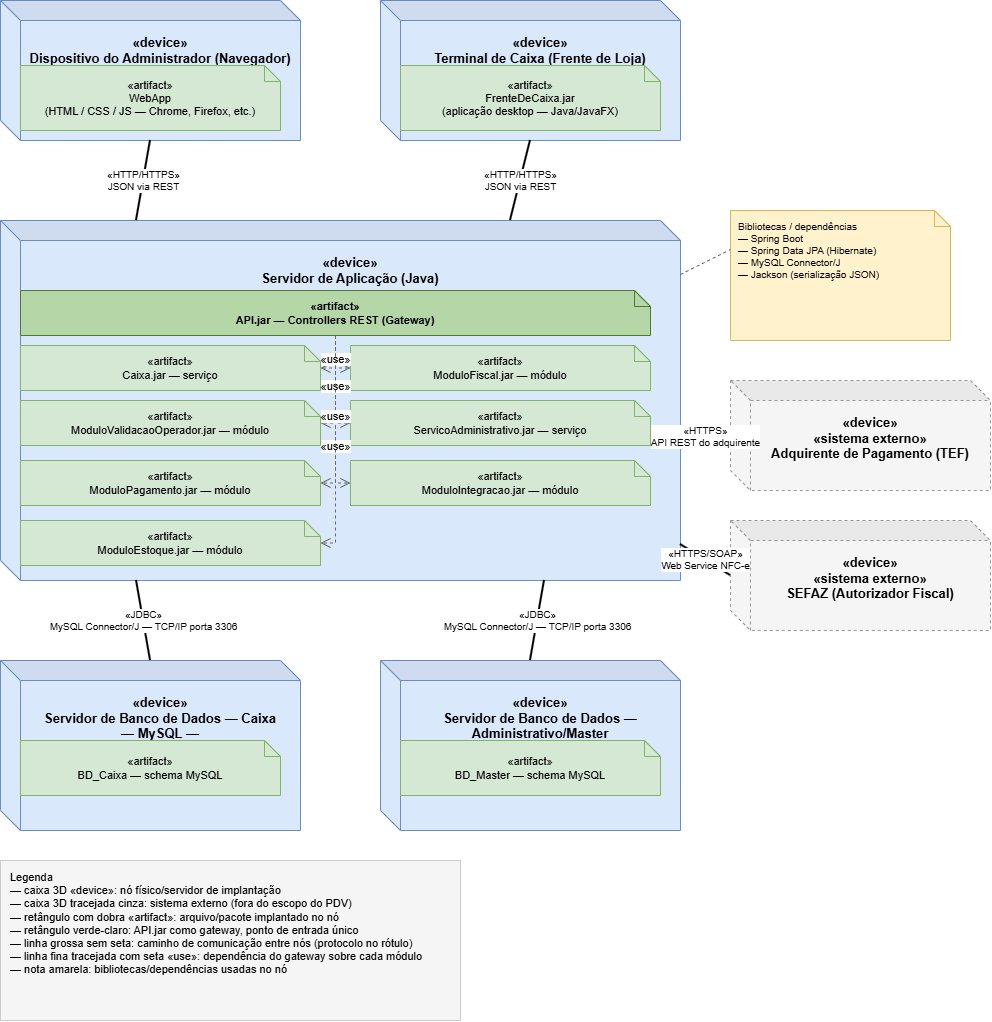

The diagram above was exported from draw.io. Its source (the exported page's mxGraphModel, read from the mxfile embedded in the PNG):
<mxGraphModel dx="1005" dy="554" grid="1" gridSize="10" guides="1" tooltips="1" connect="1" arrows="1" fold="1" page="1" pageScale="1" pageWidth="1100" pageHeight="1080" math="0" shadow="0">
  <root>
    <mxCell id="0" />
    <mxCell id="1" parent="0" />
    <mxCell id="node-cliente" parent="1" style="shape=cube;whiteSpace=wrap;html=1;boundedLbl=1;backgroundOutline=1;darkOpacity=0.05;fillColor=#dae8fc;strokeColor=#6c8ebf;verticalAlign=top;fontStyle=1;fontSize=13;spacingTop=8;" value="«device»&lt;br&gt;Dispositivo do Administrador (Navegador)" vertex="1">
      <mxGeometry height="140" width="300" x="40" y="20" as="geometry" />
    </mxCell>
    <mxCell id="art-webapp" parent="node-cliente" style="shape=note;size=16;whiteSpace=wrap;html=1;fillColor=#d5e8d4;strokeColor=#82b366;fontSize=11;" value="«artifact»&lt;br&gt;WebApp&lt;br&gt;(HTML / CSS / JS — Chrome, Firefox, etc.)" vertex="1">
      <mxGeometry height="65" width="260" x="20" y="65" as="geometry" />
    </mxCell>
    <mxCell id="node-terminal" parent="1" style="shape=cube;whiteSpace=wrap;html=1;boundedLbl=1;backgroundOutline=1;darkOpacity=0.05;fillColor=#dae8fc;strokeColor=#6c8ebf;verticalAlign=top;fontStyle=1;fontSize=13;spacingTop=8;" value="«device»&lt;br&gt;Terminal de Caixa (Frente de Loja)" vertex="1">
      <mxGeometry height="140" width="300" x="420" y="20" as="geometry" />
    </mxCell>
    <mxCell id="art-terminal" parent="node-terminal" style="shape=note;size=16;whiteSpace=wrap;html=1;fillColor=#d5e8d4;strokeColor=#82b366;fontSize=11;" value="«artifact»&lt;br&gt;FrenteDeCaixa.jar&lt;br&gt;(aplicação desktop — Java/JavaFX)" vertex="1">
      <mxGeometry height="65" width="260" x="20" y="65" as="geometry" />
    </mxCell>
    <mxCell id="node-app" parent="1" style="shape=cube;whiteSpace=wrap;html=1;boundedLbl=1;backgroundOutline=1;darkOpacity=0.05;fillColor=#dae8fc;strokeColor=#6c8ebf;verticalAlign=top;fontStyle=1;fontSize=13;spacingTop=8;" value="«device»&lt;br&gt;Servidor de Aplicação (Java)" vertex="1">
      <mxGeometry height="360" width="680" x="40" y="240" as="geometry" />
    </mxCell>
    <mxCell id="art-api" parent="node-app" style="shape=note;size=16;whiteSpace=wrap;html=1;fillColor=#b5d7a8;strokeColor=#4d7a34;fontSize=11;fontStyle=1;" value="«artifact»&lt;br&gt;API.jar — Controllers REST (Gateway)" vertex="1">
      <mxGeometry height="45" width="630" x="20" y="70" as="geometry" />
    </mxCell>
    <mxCell id="art-caixa" parent="node-app" style="shape=note;size=16;whiteSpace=wrap;html=1;fillColor=#d5e8d4;strokeColor=#82b366;fontSize=11;" value="«artifact»&lt;br&gt;Caixa.jar — serviço" vertex="1">
      <mxGeometry height="45" width="300" x="20" y="125" as="geometry" />
    </mxCell>
    <mxCell id="art-validacao" parent="node-app" style="shape=note;size=16;whiteSpace=wrap;html=1;fillColor=#d5e8d4;strokeColor=#82b366;fontSize=11;" value="«artifact»&lt;br&gt;ModuloValidacaoOperador.jar — módulo" vertex="1">
      <mxGeometry height="45" width="300" x="20" y="180" as="geometry" />
    </mxCell>
    <mxCell id="art-pagamento" parent="node-app" style="shape=note;size=16;whiteSpace=wrap;html=1;fillColor=#d5e8d4;strokeColor=#82b366;fontSize=11;" value="«artifact»&lt;br&gt;ModuloPagamento.jar — módulo" vertex="1">
      <mxGeometry height="45" width="300" x="20" y="240" as="geometry" />
    </mxCell>
    <mxCell id="art-estoque" parent="node-app" style="shape=note;size=16;whiteSpace=wrap;html=1;fillColor=#d5e8d4;strokeColor=#82b366;fontSize=11;" value="«artifact»&lt;br&gt;ModuloEstoque.jar — módulo" vertex="1">
      <mxGeometry height="45" width="300" x="20" y="300" as="geometry" />
    </mxCell>
    <mxCell id="art-fiscal" parent="node-app" style="shape=note;size=16;whiteSpace=wrap;html=1;fillColor=#d5e8d4;strokeColor=#82b366;fontSize=11;" value="«artifact»&lt;br&gt;ModuloFiscal.jar — módulo" vertex="1">
      <mxGeometry height="45" width="300" x="350" y="125" as="geometry" />
    </mxCell>
    <mxCell id="art-servicoadm" parent="node-app" style="shape=note;size=16;whiteSpace=wrap;html=1;fillColor=#d5e8d4;strokeColor=#82b366;fontSize=11;" value="«artifact»&lt;br&gt;ServicoAdministrativo.jar — serviço" vertex="1">
      <mxGeometry height="45" width="300" x="350" y="180" as="geometry" />
    </mxCell>
    <mxCell id="art-integracao" parent="node-app" style="shape=note;size=16;whiteSpace=wrap;html=1;fillColor=#d5e8d4;strokeColor=#82b366;fontSize=11;" value="«artifact»&lt;br&gt;ModuloIntegracao.jar — módulo" vertex="1">
      <mxGeometry height="45" width="300" x="350" y="240" as="geometry" />
    </mxCell>
    <mxCell id="dep-api-art-caixa" edge="1" parent="1" source="art-api" style="endArrow=open;endSize=8;dashed=1;html=1;strokeColor=#666666;exitX=0.5;exitY=1;exitDx=0;exitDy=0;entryX=1;entryY=0.5;entryDx=0;entryDy=0;edgeStyle=orthogonalEdgeStyle;rounded=0;" target="art-caixa" value="«use»">
      <mxGeometry relative="1" as="geometry" />
    </mxCell>
    <mxCell id="dep-api-art-validacao" edge="1" parent="1" source="art-api" style="endArrow=open;endSize=8;dashed=1;html=1;strokeColor=#666666;exitX=0.5;exitY=1;exitDx=0;exitDy=0;entryX=1;entryY=0.5;entryDx=0;entryDy=0;edgeStyle=orthogonalEdgeStyle;rounded=0;" target="art-validacao" value="«use»">
      <mxGeometry relative="1" as="geometry" />
    </mxCell>
    <mxCell id="dep-api-art-pagamento" edge="1" parent="1" source="art-api" style="endArrow=open;endSize=8;dashed=1;html=1;strokeColor=#666666;exitX=0.5;exitY=1;exitDx=0;exitDy=0;entryX=1;entryY=0.5;entryDx=0;entryDy=0;edgeStyle=orthogonalEdgeStyle;rounded=0;" target="art-pagamento" value="«use»">
      <mxGeometry relative="1" as="geometry" />
    </mxCell>
    <mxCell id="dep-api-art-estoque" edge="1" parent="1" source="art-api" style="endArrow=open;endSize=8;dashed=1;html=1;strokeColor=#666666;exitX=0.5;exitY=1;exitDx=0;exitDy=0;entryX=1;entryY=0.5;entryDx=0;entryDy=0;edgeStyle=orthogonalEdgeStyle;rounded=0;" target="art-estoque" value="«use»">
      <mxGeometry relative="1" as="geometry" />
    </mxCell>
    <mxCell id="dep-api-art-fiscal" edge="1" parent="1" source="art-api" style="endArrow=open;endSize=8;dashed=1;html=1;strokeColor=#666666;exitX=0.5;exitY=1;exitDx=0;exitDy=0;entryX=0;entryY=0.5;entryDx=0;entryDy=0;edgeStyle=orthogonalEdgeStyle;rounded=0;" target="art-fiscal" value="«use»">
      <mxGeometry relative="1" as="geometry" />
    </mxCell>
    <mxCell id="dep-api-art-servicoadm" edge="1" parent="1" source="art-api" style="endArrow=open;endSize=8;dashed=1;html=1;strokeColor=#666666;exitX=0.5;exitY=1;exitDx=0;exitDy=0;entryX=0;entryY=0.5;entryDx=0;entryDy=0;edgeStyle=orthogonalEdgeStyle;rounded=0;" target="art-servicoadm" value="«use»">
      <mxGeometry relative="1" as="geometry" />
    </mxCell>
    <mxCell id="dep-api-art-integracao" edge="1" parent="1" source="art-api" style="endArrow=open;endSize=8;dashed=1;html=1;strokeColor=#666666;exitX=0.5;exitY=1;exitDx=0;exitDy=0;entryX=0;entryY=0.5;entryDx=0;entryDy=0;edgeStyle=orthogonalEdgeStyle;rounded=0;" target="art-integracao" value="«use»">
      <mxGeometry relative="1" as="geometry" />
    </mxCell>
    <mxCell id="note-bibliotecas" parent="1" style="shape=note;size=16;whiteSpace=wrap;html=1;fillColor=#fff2cc;strokeColor=#d6b656;align=left;verticalAlign=top;spacingLeft=6;spacingTop=4;fontSize=10;" value="Bibliotecas / dependências&lt;br&gt;— Spring Boot&lt;br&gt;— Spring Data JPA (Hibernate)&lt;br&gt;— MySQL Connector/J&lt;br&gt;— Jackson (serialização JSON)" vertex="1">
      <mxGeometry height="130" width="220" x="770" y="230" as="geometry" />
    </mxCell>
    <mxCell id="node-ext-adquirente" parent="1" style="shape=cube;whiteSpace=wrap;html=1;boundedLbl=1;backgroundOutline=1;darkOpacity=0.05;dashed=1;fillColor=#f5f5f5;strokeColor=#999999;verticalAlign=top;fontStyle=1;fontSize=13;spacingTop=8;" value="«device»&lt;br&gt;«sistema externo»&lt;br&gt;Adquirente de Pagamento (TEF)" vertex="1">
      <mxGeometry height="110" width="260" x="770" y="400" as="geometry" />
    </mxCell>
    <mxCell id="node-ext-sefaz" parent="1" style="shape=cube;whiteSpace=wrap;html=1;boundedLbl=1;backgroundOutline=1;darkOpacity=0.05;dashed=1;fillColor=#f5f5f5;strokeColor=#999999;verticalAlign=top;fontStyle=1;fontSize=13;spacingTop=8;" value="«device»&lt;br&gt;«sistema externo»&lt;br&gt;SEFAZ (Autorizador Fiscal)" vertex="1">
      <mxGeometry height="110" width="260" x="770" y="540" as="geometry" />
    </mxCell>
    <mxCell id="node-bd-caixa" parent="1" style="shape=cube;whiteSpace=wrap;html=1;boundedLbl=1;backgroundOutline=1;darkOpacity=0.05;fillColor=#dae8fc;strokeColor=#6c8ebf;verticalAlign=top;fontStyle=1;fontSize=13;spacingTop=8;" value="«device»&lt;br&gt;Servidor de Banco de Dados — Caixa&lt;br&gt;— MySQL —" vertex="1">
      <mxGeometry height="170" width="300" x="40" y="680" as="geometry" />
    </mxCell>
    <mxCell id="art-bdcaixa" parent="node-bd-caixa" style="shape=note;size=16;whiteSpace=wrap;html=1;fillColor=#d5e8d4;strokeColor=#82b366;fontSize=11;" value="«artifact»&lt;br&gt;BD_Caixa — schema MySQL" vertex="1">
      <mxGeometry height="55" width="260" x="20" y="80" as="geometry" />
    </mxCell>
    <mxCell id="node-bd-master" parent="1" style="shape=cube;whiteSpace=wrap;html=1;boundedLbl=1;backgroundOutline=1;darkOpacity=0.05;fillColor=#dae8fc;strokeColor=#6c8ebf;verticalAlign=top;fontStyle=1;fontSize=13;spacingTop=8;" value="«device»&lt;br&gt;Servidor de Banco de Dados — Administrativo/Master&lt;br&gt;— MySQL —" vertex="1">
      <mxGeometry height="170" width="300" x="420" y="680" as="geometry" />
    </mxCell>
    <mxCell id="art-bdmaster" parent="node-bd-master" style="shape=note;size=16;whiteSpace=wrap;html=1;fillColor=#d5e8d4;strokeColor=#82b366;fontSize=11;" value="«artifact»&lt;br&gt;BD_Master — schema MySQL" vertex="1">
      <mxGeometry height="55" width="260" x="20" y="80" as="geometry" />
    </mxCell>
    <mxCell id="path-cliente-app" edge="1" parent="1" source="node-cliente" style="endArrow=none;startArrow=none;html=1;strokeWidth=2;fontSize=10;exitX=0.5;exitY=1;exitDx=0;exitDy=0;entryX=0.2;entryY=0;entryDx=0;entryDy=0;" target="node-app" value="«HTTP/HTTPS»&#10;JSON via REST">
      <mxGeometry relative="1" as="geometry" />
    </mxCell>
    <mxCell id="path-terminal-app" edge="1" parent="1" source="node-terminal" style="endArrow=none;startArrow=none;html=1;strokeWidth=2;fontSize=10;exitX=0.5;exitY=1;exitDx=0;exitDy=0;entryX=0.75;entryY=0;entryDx=0;entryDy=0;" target="node-app" value="«HTTP/HTTPS»&#10;JSON via REST">
      <mxGeometry relative="1" as="geometry" />
    </mxCell>
    <mxCell id="path-app-bdcaixa" edge="1" parent="1" source="node-app" style="endArrow=none;startArrow=none;html=1;strokeWidth=2;fontSize=10;exitX=0.2;exitY=1;exitDx=0;exitDy=0;entryX=0.5;entryY=0;entryDx=0;entryDy=0;" target="node-bd-caixa" value="«JDBC»&#10;MySQL Connector/J — TCP/IP porta 3306">
      <mxGeometry relative="1" as="geometry" />
    </mxCell>
    <mxCell id="path-app-bdmaster" edge="1" parent="1" source="node-app" style="endArrow=none;startArrow=none;html=1;strokeWidth=2;fontSize=10;exitX=0.8;exitY=1;exitDx=0;exitDy=0;entryX=0.5;entryY=0;entryDx=0;entryDy=0;" target="node-bd-master" value="«JDBC»&#10;MySQL Connector/J — TCP/IP porta 3306">
      <mxGeometry relative="1" as="geometry" />
    </mxCell>
    <mxCell id="path-app-adquirente" edge="1" parent="1" source="node-app" style="endArrow=none;startArrow=none;html=1;strokeWidth=2;fontSize=10;exitX=1;exitY=0.6;exitDx=0;exitDy=0;entryX=0;entryY=0.5;entryDx=0;entryDy=0;" target="node-ext-adquirente" value="«HTTPS»&#10;API REST do adquirente">
      <mxGeometry relative="1" as="geometry" />
    </mxCell>
    <mxCell id="path-app-sefaz" edge="1" parent="1" source="node-app" style="endArrow=none;startArrow=none;html=1;strokeWidth=2;fontSize=10;exitX=1;exitY=0.9;exitDx=0;exitDy=0;entryX=0;entryY=0.5;entryDx=0;entryDy=0;" target="node-ext-sefaz" value="«HTTPS/SOAP»&#10;Web Service NFC-e">
      <mxGeometry relative="1" as="geometry" />
    </mxCell>
    <mxCell id="link-note-app" edge="1" parent="1" source="node-app" style="endArrow=none;dashed=1;html=1;strokeColor=#666666;exitX=1;exitY=0.15;exitDx=0;exitDy=0;entryX=0;entryY=0.3;entryDx=0;entryDy=0;" target="note-bibliotecas" value="">
      <mxGeometry relative="1" as="geometry" />
    </mxCell>
    <mxCell id="legenda-box" parent="1" style="rounded=0;whiteSpace=wrap;html=1;fillColor=#f5f5f5;strokeColor=#cccccc;align=left;spacingLeft=8;fontSize=11;verticalAlign=top;spacingTop=4;" value="Legenda&lt;br&gt;— caixa 3D «device»: nó físico/servidor de implantação&lt;br&gt;— caixa 3D tracejada cinza: sistema externo (fora do escopo do PDV)&lt;br&gt;— retângulo com dobra «artifact»: arquivo/pacote implantado no nó&lt;br&gt;— retângulo verde-claro: API.jar como gateway, ponto de entrada único&lt;br&gt;— linha grossa sem seta: caminho de comunicação entre nós (protocolo no rótulo)&lt;br&gt;— linha fina tracejada com seta «use»: dependência do gateway sobre cada módulo&lt;br&gt;— nota amarela: bibliotecas/dependências usadas no nó" vertex="1">
      <mxGeometry height="160" width="460" x="40" y="880" as="geometry" />
    </mxCell>
  </root>
</mxGraphModel>